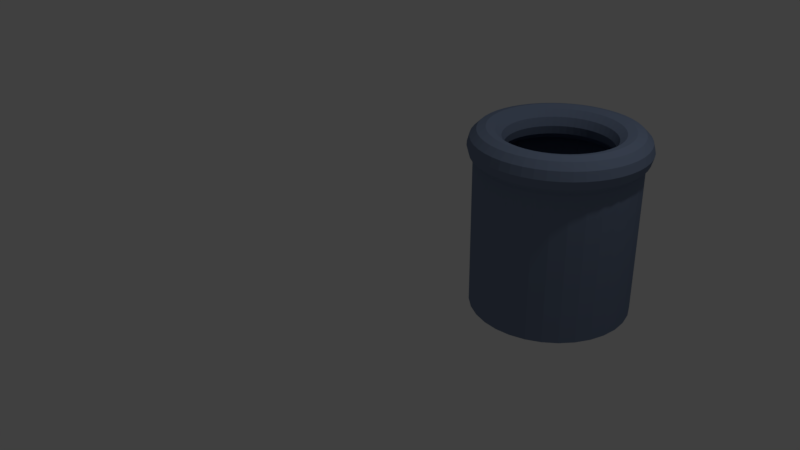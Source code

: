 # Source: mistkuebel.blend  (saved by Blender 2.77.0; exported with 4.5.12 LTS)
import bpy
from mathutils import Matrix  # noqa: F401  (used for matrix-valued properties, if any)

bpy.ops.wm.read_factory_settings(use_empty=True)
scene = bpy.context.scene
scene.name = 'Scene'

# ---- collections
col_collection_1 = bpy.data.collections.new('Collection 1'); scene.collection.children.link(col_collection_1)

# ---- materials (node trees are filled in below, after node groups)
mat_farbe = bpy.data.materials.new('Farbe')
mat_farbe.alpha_threshold = 0.0
mat_farbe.use_transparent_shadow = False
mat_farbe.preview_render_type = 'FLAT'
mat_farbe.diffuse_color = (0.1883, 0.2417, 0.3588, 1.0)
mat_farbe.specular_color = (0.723, 0.7078, 0.663)
mat_farbe.roughness = 0.5

# ---- material node trees

# ---- world
world_world = bpy.data.worlds.new('World'); scene.world = world_world
world_world.color = (0.05088, 0.05088, 0.05088)
world_world.use_sun_shadow = False
world_world.sun_shadow_jitter_overblur = 0.0
world_world.cycles.sampling_method = 'MANUAL'

# ---- cameras
cam_camera = bpy.data.cameras.new('Camera')
cam_camera.clip_end = 100.0
cam_camera.lens = 35.0
cam_camera.sensor_width = 32.0
cam_camera.sensor_height = 18.0
cam_camera.ortho_scale = 7.314
cam_camera.dof.focus_distance = 0.0
cam_camera.dof.aperture_fstop = 128.0

# ---- lights
light_lamp = bpy.data.lights.new('Lamp', 'POINT')
light_lamp.transmission_factor = 0.0
light_lamp.cutoff_distance = 30.0
light_lamp.energy = 100.0
light_lamp.shadow_buffer_clip_start = 1.001
light_lamp.shadow_soft_size = 0.1
light_lamp.shadow_maximum_resolution = 0.006
light_lamp.use_absolute_resolution = True

# ---- meshes
me_torus_002 = bpy.data.meshes.new('Torus.002')
me_torus_002.from_pydata([(1.25, 0.0, 0.0), (1.217, 0.0, 0.125), (1.125, 0.0, 0.2165), (1.0, 0.0, 0.25), (0.875, 0.0, 0.2165), (0.7835, 0.0, 0.125), (0.75, 0.0, 3.062e-17), (0.7835, 0.0, -0.125), (0.875, 0.0, -0.2165), (1.0, 0.0, -0.25), (1.125, 0.0, -0.2165), (1.217, 0.0, -0.125), (1.239, 0.1632, 0.0), (1.206, 0.1588, 0.125), (1.115, 0.1468, 0.2165), (0.9914, 0.1305, 0.25), (0.8675, 0.1142, 0.2165), (0.7768, 0.1023, 0.125), (0.7436, 0.09789, 3.062e-17), (0.7768, 0.1023, -0.125), (0.8675, 0.1142, -0.2165), (0.9914, 0.1305, -0.25), (1.115, 0.1468, -0.2165), (1.206, 0.1588, -0.125), (1.207, 0.3235, 0.0), (1.175, 0.3149, 0.125), (1.087, 0.2912, 0.2165), (0.9659, 0.2588, 0.25), (0.8452, 0.2265, 0.2165), (0.7568, 0.2028, 0.125), (0.7244, 0.1941, 3.062e-17), (0.7568, 0.2028, -0.125), (0.8452, 0.2265, -0.2165), (0.9659, 0.2588, -0.25), (1.087, 0.2912, -0.2165), (1.175, 0.3149, -0.125), (1.155, 0.4784, 0.0), (1.124, 0.4655, 0.125), (1.039, 0.4305, 0.2165), (0.9239, 0.3827, 0.25), (0.8084, 0.3348, 0.2165), (0.7239, 0.2998, 0.125), (0.6929, 0.287, 3.062e-17), (0.7239, 0.2998, -0.125), (0.8084, 0.3348, -0.2165), (0.9239, 0.3827, -0.25), (1.039, 0.4305, -0.2165), (1.124, 0.4655, -0.125), (1.083, 0.625, 0.0), (1.054, 0.6083, 0.125), (0.9743, 0.5625, 0.2165), (0.866, 0.5, 0.25), (0.7578, 0.4375, 0.2165), (0.6785, 0.3917, 0.125), (0.6495, 0.375, 3.062e-17), (0.6785, 0.3917, -0.125), (0.7578, 0.4375, -0.2165), (0.866, 0.5, -0.25), (0.9743, 0.5625, -0.2165), (1.054, 0.6083, -0.125), (0.9917, 0.761, 0.0), (0.9651, 0.7406, 0.125), (0.8925, 0.6849, 0.2165), (0.7934, 0.6088, 0.25), (0.6942, 0.5327, 0.2165), (0.6216, 0.477, 0.125), (0.595, 0.4566, 3.062e-17), (0.6216, 0.477, -0.125), (0.6942, 0.5327, -0.2165), (0.7934, 0.6088, -0.25), (0.8925, 0.6849, -0.2165), (0.9651, 0.7406, -0.125), (0.8839, 0.8839, 0.0), (0.8602, 0.8602, 0.125), (0.7955, 0.7955, 0.2165), (0.7071, 0.7071, 0.25), (0.6187, 0.6187, 0.2165), (0.554, 0.554, 0.125), (0.5303, 0.5303, 3.062e-17), (0.554, 0.554, -0.125), (0.6187, 0.6187, -0.2165), (0.7071, 0.7071, -0.25), (0.7955, 0.7955, -0.2165), (0.8602, 0.8602, -0.125), (0.761, 0.9917, 0.0), (0.7406, 0.9651, 0.125), (0.6849, 0.8925, 0.2165), (0.6088, 0.7934, 0.25), (0.5327, 0.6942, 0.2165), (0.477, 0.6216, 0.125), (0.4566, 0.595, 3.062e-17), (0.477, 0.6216, -0.125), (0.5327, 0.6942, -0.2165), (0.6088, 0.7934, -0.25), (0.6849, 0.8925, -0.2165), (0.7406, 0.9651, -0.125), (0.625, 1.083, 0.0), (0.6083, 1.054, 0.125), (0.5625, 0.9743, 0.2165), (0.5, 0.866, 0.25), (0.4375, 0.7578, 0.2165), (0.3917, 0.6785, 0.125), (0.375, 0.6495, 3.062e-17), (0.3917, 0.6785, -0.125), (0.4375, 0.7578, -0.2165), (0.5, 0.866, -0.25), (0.5625, 0.9743, -0.2165), (0.6083, 1.054, -0.125), (0.4784, 1.155, 0.0), (0.4655, 1.124, 0.125), (0.4305, 1.039, 0.2165), (0.3827, 0.9239, 0.25), (0.3348, 0.8084, 0.2165), (0.2998, 0.7239, 0.125), (0.287, 0.6929, 3.062e-17), (0.2998, 0.7239, -0.125), (0.3348, 0.8084, -0.2165), (0.3827, 0.9239, -0.25), (0.4305, 1.039, -0.2165), (0.4655, 1.124, -0.125), (0.3235, 1.207, 0.0), (0.3149, 1.175, 0.125), (0.2912, 1.087, 0.2165), (0.2588, 0.9659, 0.25), (0.2265, 0.8452, 0.2165), (0.2028, 0.7568, 0.125), (0.1941, 0.7244, 3.062e-17), (0.2028, 0.7568, -0.125), (0.2265, 0.8452, -0.2165), (0.2588, 0.9659, -0.25), (0.2912, 1.087, -0.2165), (0.3149, 1.175, -0.125), (0.1632, 1.239, 0.0), (0.1588, 1.206, 0.125), (0.1468, 1.115, 0.2165), (0.1305, 0.9914, 0.25), (0.1142, 0.8675, 0.2165), (0.1023, 0.7768, 0.125), (0.09789, 0.7436, 3.062e-17), (0.1023, 0.7768, -0.125), (0.1142, 0.8675, -0.2165), (0.1305, 0.9914, -0.25), (0.1468, 1.115, -0.2165), (0.1588, 1.206, -0.125), (9.483e-08, 1.25, 0.0), (9.342e-08, 1.217, 0.125), (8.956e-08, 1.125, 0.2165), (8.429e-08, 1.0, 0.25), (7.903e-08, 0.875, 0.2165), (7.517e-08, 0.7835, 0.125), (7.376e-08, 0.75, 3.062e-17), (7.517e-08, 0.7835, -0.125), (7.903e-08, 0.875, -0.2165), (8.429e-08, 1.0, -0.25), (8.956e-08, 1.125, -0.2165), (9.342e-08, 1.217, -0.125), (-0.1632, 1.239, 0.0), (-0.1588, 1.206, 0.125), (-0.1468, 1.115, 0.2165), (-0.1305, 0.9914, 0.25), (-0.1142, 0.8675, 0.2165), (-0.1023, 0.7768, 0.125), (-0.09789, 0.7436, 3.062e-17), (-0.1023, 0.7768, -0.125), (-0.1142, 0.8675, -0.2165), (-0.1305, 0.9914, -0.25), (-0.1468, 1.115, -0.2165), (-0.1588, 1.206, -0.125), (-0.3235, 1.207, 0.0), (-0.3149, 1.175, 0.125), (-0.2912, 1.087, 0.2165), (-0.2588, 0.9659, 0.25), (-0.2265, 0.8452, 0.2165), (-0.2028, 0.7568, 0.125), (-0.1941, 0.7244, 3.062e-17), (-0.2028, 0.7568, -0.125), (-0.2265, 0.8452, -0.2165), (-0.2588, 0.9659, -0.25), (-0.2912, 1.087, -0.2165), (-0.3149, 1.175, -0.125), (-0.4784, 1.155, 0.0), (-0.4655, 1.124, 0.125), (-0.4305, 1.039, 0.2165), (-0.3827, 0.9239, 0.25), (-0.3348, 0.8084, 0.2165), (-0.2998, 0.7239, 0.125), (-0.287, 0.6929, 3.062e-17), (-0.2998, 0.7239, -0.125), (-0.3348, 0.8084, -0.2165), (-0.3827, 0.9239, -0.25), (-0.4305, 1.039, -0.2165), (-0.4655, 1.124, -0.125), (-0.625, 1.083, 0.0), (-0.6083, 1.054, 0.125), (-0.5625, 0.9743, 0.2165), (-0.5, 0.866, 0.25), (-0.4375, 0.7578, 0.2165), (-0.3917, 0.6785, 0.125), (-0.375, 0.6495, 3.062e-17), (-0.3917, 0.6785, -0.125), (-0.4375, 0.7578, -0.2165), (-0.5, 0.866, -0.25), (-0.5625, 0.9743, -0.2165), (-0.6083, 1.054, -0.125), (-0.761, 0.9917, 0.0), (-0.7406, 0.9651, 0.125), (-0.6849, 0.8925, 0.2165), (-0.6088, 0.7934, 0.25), (-0.5327, 0.6942, 0.2165), (-0.477, 0.6216, 0.125), (-0.4566, 0.595, 3.062e-17), (-0.477, 0.6216, -0.125), (-0.5327, 0.6942, -0.2165), (-0.6088, 0.7934, -0.25), (-0.6849, 0.8925, -0.2165), (-0.7406, 0.9651, -0.125), (-0.8839, 0.8839, 0.0), (-0.8602, 0.8602, 0.125), (-0.7955, 0.7955, 0.2165), (-0.7071, 0.7071, 0.25), (-0.6187, 0.6187, 0.2165), (-0.554, 0.554, 0.125), (-0.5303, 0.5303, 3.062e-17), (-0.554, 0.554, -0.125), (-0.6187, 0.6187, -0.2165), (-0.7071, 0.7071, -0.25), (-0.7955, 0.7955, -0.2165), (-0.8602, 0.8602, -0.125), (-0.9917, 0.761, 0.0), (-0.9651, 0.7406, 0.125), (-0.8925, 0.6849, 0.2165), (-0.7934, 0.6088, 0.25), (-0.6942, 0.5327, 0.2165), (-0.6216, 0.477, 0.125), (-0.595, 0.4566, 3.062e-17), (-0.6216, 0.477, -0.125), (-0.6942, 0.5327, -0.2165), (-0.7934, 0.6088, -0.25), (-0.8925, 0.6849, -0.2165), (-0.9651, 0.7406, -0.125), (-1.083, 0.625, 0.0), (-1.054, 0.6083, 0.125), (-0.9743, 0.5625, 0.2165), (-0.866, 0.5, 0.25), (-0.7578, 0.4375, 0.2165), (-0.6785, 0.3917, 0.125), (-0.6495, 0.375, 3.062e-17), (-0.6785, 0.3917, -0.125), (-0.7578, 0.4375, -0.2165), (-0.866, 0.5, -0.25), (-0.9743, 0.5625, -0.2165), (-1.054, 0.6083, -0.125), (-1.155, 0.4784, 0.0), (-1.124, 0.4655, 0.125), (-1.039, 0.4305, 0.2165), (-0.9239, 0.3827, 0.25), (-0.8084, 0.3348, 0.2165), (-0.7239, 0.2998, 0.125), (-0.6929, 0.287, 3.062e-17), (-0.7239, 0.2998, -0.125), (-0.8084, 0.3348, -0.2165), (-0.9239, 0.3827, -0.25), (-1.039, 0.4305, -0.2165), (-1.124, 0.4655, -0.125), (-1.207, 0.3235, 0.0), (-1.175, 0.3149, 0.125), (-1.087, 0.2912, 0.2165), (-0.9659, 0.2588, 0.25), (-0.8452, 0.2265, 0.2165), (-0.7568, 0.2028, 0.125), (-0.7244, 0.1941, 3.062e-17), (-0.7568, 0.2028, -0.125), (-0.8452, 0.2265, -0.2165), (-0.9659, 0.2588, -0.25), (-1.087, 0.2912, -0.2165), (-1.175, 0.3149, -0.125), (-1.239, 0.1632, 0.0), (-1.206, 0.1588, 0.125), (-1.115, 0.1468, 0.2165), (-0.9914, 0.1305, 0.25), (-0.8675, 0.1142, 0.2165), (-0.7768, 0.1023, 0.125), (-0.7436, 0.09789, 3.062e-17), (-0.7768, 0.1023, -0.125), (-0.8675, 0.1142, -0.2165), (-0.9914, 0.1305, -0.25), (-1.115, 0.1468, -0.2165), (-1.206, 0.1588, -0.125), (-1.25, 1.093e-07, 0.0), (-1.217, 1.064e-07, 0.125), (-1.125, 9.835e-08, 0.2165), (-1.0, 8.742e-08, 0.25), (-0.875, 7.649e-08, 0.2165), (-0.7835, 6.85e-08, 0.125), (-0.75, 6.557e-08, 3.062e-17), (-0.7835, 6.85e-08, -0.125), (-0.875, 7.649e-08, -0.2165), (-1.0, 8.742e-08, -0.25), (-1.125, 9.835e-08, -0.2165), (-1.217, 1.064e-07, -0.125), (-1.239, -0.1632, 0.0), (-1.206, -0.1588, 0.125), (-1.115, -0.1468, 0.2165), (-0.9914, -0.1305, 0.25), (-0.8675, -0.1142, 0.2165), (-0.7768, -0.1023, 0.125), (-0.7436, -0.09789, 3.062e-17), (-0.7768, -0.1023, -0.125), (-0.8675, -0.1142, -0.2165), (-0.9914, -0.1305, -0.25), (-1.115, -0.1468, -0.2165), (-1.206, -0.1588, -0.125), (-1.207, -0.3235, 0.0), (-1.175, -0.3149, 0.125), (-1.087, -0.2912, 0.2165), (-0.9659, -0.2588, 0.25), (-0.8452, -0.2265, 0.2165), (-0.7568, -0.2028, 0.125), (-0.7244, -0.1941, 3.062e-17), (-0.7568, -0.2028, -0.125), (-0.8452, -0.2265, -0.2165), (-0.9659, -0.2588, -0.25), (-1.087, -0.2912, -0.2165), (-1.175, -0.3149, -0.125), (-1.155, -0.4784, 0.0), (-1.124, -0.4655, 0.125), (-1.039, -0.4305, 0.2165), (-0.9239, -0.3827, 0.25), (-0.8084, -0.3348, 0.2165), (-0.7239, -0.2998, 0.125), (-0.6929, -0.287, 3.062e-17), (-0.7239, -0.2998, -0.125), (-0.8084, -0.3348, -0.2165), (-0.9239, -0.3827, -0.25), (-1.039, -0.4305, -0.2165), (-1.124, -0.4655, -0.125), (-1.083, -0.625, 0.0), (-1.054, -0.6083, 0.125), (-0.9743, -0.5625, 0.2165), (-0.866, -0.5, 0.25), (-0.7578, -0.4375, 0.2165), (-0.6785, -0.3917, 0.125), (-0.6495, -0.375, 3.062e-17), (-0.6785, -0.3917, -0.125), (-0.7578, -0.4375, -0.2165), (-0.866, -0.5, -0.25), (-0.9743, -0.5625, -0.2165), (-1.054, -0.6083, -0.125), (-0.9917, -0.761, 0.0), (-0.9651, -0.7406, 0.125), (-0.8925, -0.6849, 0.2165), (-0.7934, -0.6088, 0.25), (-0.6942, -0.5327, 0.2165), (-0.6216, -0.477, 0.125), (-0.595, -0.4566, 3.062e-17), (-0.6216, -0.477, -0.125), (-0.6942, -0.5327, -0.2165), (-0.7934, -0.6088, -0.25), (-0.8925, -0.6849, -0.2165), (-0.9651, -0.7406, -0.125), (-0.8839, -0.8839, 0.0), (-0.8602, -0.8602, 0.125), (-0.7955, -0.7955, 0.2165), (-0.7071, -0.7071, 0.25), (-0.6187, -0.6187, 0.2165), (-0.554, -0.554, 0.125), (-0.5303, -0.5303, 3.062e-17), (-0.554, -0.554, -0.125), (-0.6187, -0.6187, -0.2165), (-0.7071, -0.7071, -0.25), (-0.7955, -0.7955, -0.2165), (-0.8602, -0.8602, -0.125), (-0.761, -0.9917, 0.0), (-0.7406, -0.9651, 0.125), (-0.6849, -0.8925, 0.2165), (-0.6088, -0.7934, 0.25), (-0.5327, -0.6942, 0.2165), (-0.477, -0.6216, 0.125), (-0.4566, -0.595, 3.062e-17), (-0.477, -0.6216, -0.125), (-0.5327, -0.6942, -0.2165), (-0.6088, -0.7934, -0.25), (-0.6849, -0.8925, -0.2165), (-0.7406, -0.9651, -0.125), (-0.625, -1.083, 0.0), (-0.6083, -1.054, 0.125), (-0.5625, -0.9743, 0.2165), (-0.5, -0.866, 0.25), (-0.4375, -0.7578, 0.2165), (-0.3917, -0.6785, 0.125), (-0.375, -0.6495, 3.062e-17), (-0.3917, -0.6785, -0.125), (-0.4375, -0.7578, -0.2165), (-0.5, -0.866, -0.25), (-0.5625, -0.9743, -0.2165), (-0.6083, -1.054, -0.125), (-0.4784, -1.155, 0.0), (-0.4655, -1.124, 0.125), (-0.4305, -1.039, 0.2165), (-0.3827, -0.9239, 0.25), (-0.3348, -0.8084, 0.2165), (-0.2998, -0.7239, 0.125), (-0.287, -0.6929, 3.062e-17), (-0.2998, -0.7239, -0.125), (-0.3348, -0.8084, -0.2165), (-0.3827, -0.9239, -0.25), (-0.4305, -1.039, -0.2165), (-0.4655, -1.124, -0.125), (-0.3235, -1.207, 0.0), (-0.3149, -1.175, 0.125), (-0.2912, -1.087, 0.2165), (-0.2588, -0.9659, 0.25), (-0.2265, -0.8452, 0.2165), (-0.2028, -0.7568, 0.125), (-0.1941, -0.7244, 3.062e-17), (-0.2028, -0.7568, -0.125), (-0.2265, -0.8452, -0.2165), (-0.2588, -0.9659, -0.25), (-0.2912, -1.087, -0.2165), (-0.3149, -1.175, -0.125), (-0.1632, -1.239, 0.0), (-0.1588, -1.206, 0.125), (-0.1468, -1.115, 0.2165), (-0.1305, -0.9914, 0.25), (-0.1142, -0.8675, 0.2165), (-0.1023, -0.7768, 0.125), (-0.0979, -0.7436, 3.062e-17), (-0.1023, -0.7768, -0.125), (-0.1142, -0.8675, -0.2165), (-0.1305, -0.9914, -0.25), (-0.1468, -1.115, -0.2165), (-0.1588, -1.206, -0.125), (9.483e-08, -1.25, 0.0), (9.342e-08, -1.217, 0.125), (8.956e-08, -1.125, 0.2165), (8.429e-08, -1.0, 0.25), (7.903e-08, -0.875, 0.2165), (7.517e-08, -0.7835, 0.125), (7.376e-08, -0.75, 3.062e-17), (7.517e-08, -0.7835, -0.125), (7.903e-08, -0.875, -0.2165), (8.429e-08, -1.0, -0.25), (8.956e-08, -1.125, -0.2165), (9.342e-08, -1.217, -0.125), (0.1632, -1.239, 0.0), (0.1588, -1.206, 0.125), (0.1468, -1.115, 0.2165), (0.1305, -0.9914, 0.25), (0.1142, -0.8675, 0.2165), (0.1023, -0.7768, 0.125), (0.09789, -0.7436, 3.062e-17), (0.1023, -0.7768, -0.125), (0.1142, -0.8675, -0.2165), (0.1305, -0.9914, -0.25), (0.1468, -1.115, -0.2165), (0.1588, -1.206, -0.125), (0.3235, -1.207, 0.0), (0.3149, -1.175, 0.125), (0.2912, -1.087, 0.2165), (0.2588, -0.9659, 0.25), (0.2265, -0.8452, 0.2165), (0.2028, -0.7568, 0.125), (0.1941, -0.7244, 3.062e-17), (0.2028, -0.7568, -0.125), (0.2265, -0.8452, -0.2165), (0.2588, -0.9659, -0.25), (0.2912, -1.087, -0.2165), (0.3149, -1.175, -0.125), (0.4784, -1.155, 0.0), (0.4655, -1.124, 0.125), (0.4305, -1.039, 0.2165), (0.3827, -0.9239, 0.25), (0.3348, -0.8084, 0.2165), (0.2998, -0.7239, 0.125), (0.287, -0.6929, 3.062e-17), (0.2998, -0.7239, -0.125), (0.3348, -0.8084, -0.2165), (0.3827, -0.9239, -0.25), (0.4305, -1.039, -0.2165), (0.4655, -1.124, -0.125), (0.625, -1.083, 0.0), (0.6083, -1.054, 0.125), (0.5625, -0.9743, 0.2165), (0.5, -0.866, 0.25), (0.4375, -0.7578, 0.2165), (0.3917, -0.6785, 0.125), (0.375, -0.6495, 3.062e-17), (0.3917, -0.6785, -0.125), (0.4375, -0.7578, -0.2165), (0.5, -0.866, -0.25), (0.5625, -0.9743, -0.2165), (0.6083, -1.054, -0.125), (0.761, -0.9917, 0.0), (0.7406, -0.9651, 0.125), (0.6849, -0.8925, 0.2165), (0.6088, -0.7934, 0.25), (0.5327, -0.6942, 0.2165), (0.477, -0.6216, 0.125), (0.4566, -0.595, 3.062e-17), (0.477, -0.6216, -0.125), (0.5327, -0.6942, -0.2165), (0.6088, -0.7934, -0.25), (0.6849, -0.8925, -0.2165), (0.7406, -0.9651, -0.125), (0.8839, -0.8839, 0.0), (0.8602, -0.8602, 0.125), (0.7955, -0.7955, 0.2165), (0.7071, -0.7071, 0.25), (0.6187, -0.6187, 0.2165), (0.554, -0.554, 0.125), (0.5303, -0.5303, 3.062e-17), (0.554, -0.554, -0.125), (0.6187, -0.6187, -0.2165), (0.7071, -0.7071, -0.25), (0.7955, -0.7955, -0.2165), (0.8602, -0.8602, -0.125), (0.9917, -0.761, 0.0), (0.9651, -0.7406, 0.125), (0.8925, -0.6849, 0.2165), (0.7934, -0.6088, 0.25), (0.6942, -0.5327, 0.2165), (0.6216, -0.477, 0.125), (0.595, -0.4566, 3.062e-17), (0.6216, -0.477, -0.125), (0.6942, -0.5327, -0.2165), (0.7934, -0.6088, -0.25), (0.8925, -0.6849, -0.2165), (0.9651, -0.7406, -0.125), (1.083, -0.625, 0.0), (1.054, -0.6083, 0.125), (0.9743, -0.5625, 0.2165), (0.866, -0.5, 0.25), (0.7578, -0.4375, 0.2165), (0.6785, -0.3917, 0.125), (0.6495, -0.375, 3.062e-17), (0.6785, -0.3917, -0.125), (0.7578, -0.4375, -0.2165), (0.866, -0.5, -0.25), (0.9743, -0.5625, -0.2165), (1.054, -0.6083, -0.125), (1.155, -0.4784, 0.0), (1.124, -0.4655, 0.125), (1.039, -0.4305, 0.2165), (0.9239, -0.3827, 0.25), (0.8084, -0.3348, 0.2165), (0.7239, -0.2998, 0.125), (0.6929, -0.287, 3.062e-17), (0.7239, -0.2998, -0.125), (0.8084, -0.3348, -0.2165), (0.9239, -0.3827, -0.25), (1.039, -0.4305, -0.2165), (1.124, -0.4655, -0.125), (1.207, -0.3235, 0.0), (1.175, -0.3149, 0.125), (1.087, -0.2912, 0.2165), (0.9659, -0.2588, 0.25), (0.8452, -0.2265, 0.2165), (0.7568, -0.2028, 0.125), (0.7244, -0.1941, 3.062e-17), (0.7568, -0.2028, -0.125), (0.8452, -0.2265, -0.2165), (0.9659, -0.2588, -0.25), (1.087, -0.2912, -0.2165), (1.175, -0.3149, -0.125), (1.239, -0.1632, 0.0), (1.206, -0.1588, 0.125), (1.115, -0.1468, 0.2165), (0.9914, -0.1305, 0.25), (0.8675, -0.1142, 0.2165), (0.7768, -0.1023, 0.125), (0.7436, -0.09789, 3.062e-17), (0.7768, -0.1023, -0.125), (0.8675, -0.1142, -0.2165), (0.9914, -0.1305, -0.25), (1.115, -0.1468, -0.2165), (1.206, -0.1588, -0.125), (-0.02394, 1.188, -2.427), (-0.02394, 1.188, -0.1016), (0.2028, 1.166, -2.427), (0.2028, 1.166, -0.1016), (0.4209, 1.1, -2.427), (0.4209, 1.1, -0.1016), (0.6219, 0.9925, -2.427), (0.6219, 0.9925, -0.1016), (0.7981, 0.8479, -2.427), (0.7981, 0.8479, -0.1016), (0.9426, 0.6718, -2.427), (0.9426, 0.6718, -0.1016), (1.05, 0.4708, -2.427), (1.05, 0.4708, -0.1016), (1.116, 0.2527, -2.427), (1.116, 0.2527, -0.1016), (1.139, 0.02592, -2.427), (1.139, 0.02592, -0.1016), (1.116, -0.2009, -2.427), (1.116, -0.2009, -0.1016), (1.05, -0.4189, -2.427), (1.05, -0.4189, -0.1016), (0.9426, -0.6199, -2.427), (0.9426, -0.6199, -0.1016), (0.7981, -0.7961, -2.427), (0.7981, -0.7961, -0.1016), (0.6219, -0.9406, -2.427), (0.6219, -0.9406, -0.1016), (0.4209, -1.048, -2.427), (0.4209, -1.048, -0.1016), (0.2028, -1.114, -2.427), (0.2028, -1.114, -0.1016), (-0.02394, -1.137, -2.427), (-0.02394, -1.137, -0.1016), (-0.2507, -1.114, -2.427), (-0.2507, -1.114, -0.1016), (-0.4688, -1.048, -2.427), (-0.4688, -1.048, -0.1016), (-0.6698, -0.9406, -2.427), (-0.6698, -0.9406, -0.1016), (-0.8459, -0.7961, -2.427), (-0.8459, -0.7961, -0.1016), (-0.9905, -0.6199, -2.427), (-0.9905, -0.6199, -0.1016), (-1.098, -0.4189, -2.427), (-1.098, -0.4189, -0.1016), (-1.164, -0.2009, -2.427), (-1.164, -0.2009, -0.1016), (-1.186, 0.02592, -2.427), (-1.186, 0.02592, -0.1016), (-1.164, 0.2527, -2.427), (-1.164, 0.2527, -0.1016), (-1.098, 0.4708, -2.427), (-1.098, 0.4708, -0.1016), (-0.9905, 0.6718, -2.427), (-0.9905, 0.6718, -0.1016), (-0.8459, 0.8479, -2.427), (-0.8459, 0.8479, -0.1016), (-0.6698, 0.9925, -2.427), (-0.6698, 0.9925, -0.1016), (-0.4688, 1.1, -2.427), (-0.4688, 1.1, -0.1016), (-0.2507, 1.166, -2.427), (-0.2507, 1.166, -0.1016)], [], [(0, 12, 13, 1), (1, 13, 14, 2), (2, 14, 15, 3), (3, 15, 16, 4), (4, 16, 17, 5), (5, 17, 18, 6), (6, 18, 19, 7), (7, 19, 20, 8), (8, 20, 21, 9), (9, 21, 22, 10), (10, 22, 23, 11), (0, 11, 23, 12), (12, 24, 25, 13), (13, 25, 26, 14), (14, 26, 27, 15), (15, 27, 28, 16), (16, 28, 29, 17), (17, 29, 30, 18), (18, 30, 31, 19), (19, 31, 32, 20), (20, 32, 33, 21), (21, 33, 34, 22), (22, 34, 35, 23), (23, 35, 24, 12), (24, 36, 37, 25), (25, 37, 38, 26), (26, 38, 39, 27), (27, 39, 40, 28), (28, 40, 41, 29), (29, 41, 42, 30), (30, 42, 43, 31), (31, 43, 44, 32), (32, 44, 45, 33), (33, 45, 46, 34), (34, 46, 47, 35), (35, 47, 36, 24), (36, 48, 49, 37), (37, 49, 50, 38), (38, 50, 51, 39), (39, 51, 52, 40), (40, 52, 53, 41), (41, 53, 54, 42), (42, 54, 55, 43), (43, 55, 56, 44), (44, 56, 57, 45), (45, 57, 58, 46), (46, 58, 59, 47), (47, 59, 48, 36), (48, 60, 61, 49), (49, 61, 62, 50), (50, 62, 63, 51), (51, 63, 64, 52), (52, 64, 65, 53), (53, 65, 66, 54), (54, 66, 67, 55), (55, 67, 68, 56), (56, 68, 69, 57), (57, 69, 70, 58), (58, 70, 71, 59), (59, 71, 60, 48), (60, 72, 73, 61), (61, 73, 74, 62), (62, 74, 75, 63), (63, 75, 76, 64), (64, 76, 77, 65), (65, 77, 78, 66), (66, 78, 79, 67), (67, 79, 80, 68), (68, 80, 81, 69), (69, 81, 82, 70), (70, 82, 83, 71), (71, 83, 72, 60), (72, 84, 85, 73), (73, 85, 86, 74), (74, 86, 87, 75), (75, 87, 88, 76), (76, 88, 89, 77), (77, 89, 90, 78), (78, 90, 91, 79), (79, 91, 92, 80), (80, 92, 93, 81), (81, 93, 94, 82), (82, 94, 95, 83), (83, 95, 84, 72), (84, 96, 97, 85), (85, 97, 98, 86), (86, 98, 99, 87), (87, 99, 100, 88), (88, 100, 101, 89), (89, 101, 102, 90), (90, 102, 103, 91), (91, 103, 104, 92), (92, 104, 105, 93), (93, 105, 106, 94), (94, 106, 107, 95), (95, 107, 96, 84), (96, 108, 109, 97), (97, 109, 110, 98), (98, 110, 111, 99), (99, 111, 112, 100), (100, 112, 113, 101), (101, 113, 114, 102), (102, 114, 115, 103), (103, 115, 116, 104), (104, 116, 117, 105), (105, 117, 118, 106), (106, 118, 119, 107), (107, 119, 108, 96), (108, 120, 121, 109), (109, 121, 122, 110), (110, 122, 123, 111), (111, 123, 124, 112), (112, 124, 125, 113), (113, 125, 126, 114), (114, 126, 127, 115), (115, 127, 128, 116), (116, 128, 129, 117), (117, 129, 130, 118), (118, 130, 131, 119), (119, 131, 120, 108), (120, 132, 133, 121), (121, 133, 134, 122), (122, 134, 135, 123), (123, 135, 136, 124), (124, 136, 137, 125), (125, 137, 138, 126), (126, 138, 139, 127), (127, 139, 140, 128), (128, 140, 141, 129), (129, 141, 142, 130), (130, 142, 143, 131), (131, 143, 132, 120), (132, 144, 145, 133), (133, 145, 146, 134), (134, 146, 147, 135), (135, 147, 148, 136), (136, 148, 149, 137), (137, 149, 150, 138), (138, 150, 151, 139), (139, 151, 152, 140), (140, 152, 153, 141), (141, 153, 154, 142), (142, 154, 155, 143), (143, 155, 144, 132), (144, 156, 157, 145), (145, 157, 158, 146), (146, 158, 159, 147), (147, 159, 160, 148), (148, 160, 161, 149), (149, 161, 162, 150), (150, 162, 163, 151), (151, 163, 164, 152), (152, 164, 165, 153), (153, 165, 166, 154), (154, 166, 167, 155), (155, 167, 156, 144), (156, 168, 169, 157), (157, 169, 170, 158), (158, 170, 171, 159), (159, 171, 172, 160), (160, 172, 173, 161), (161, 173, 174, 162), (162, 174, 175, 163), (163, 175, 176, 164), (164, 176, 177, 165), (165, 177, 178, 166), (166, 178, 179, 167), (167, 179, 168, 156), (168, 180, 181, 169), (169, 181, 182, 170), (170, 182, 183, 171), (171, 183, 184, 172), (172, 184, 185, 173), (173, 185, 186, 174), (174, 186, 187, 175), (175, 187, 188, 176), (176, 188, 189, 177), (177, 189, 190, 178), (178, 190, 191, 179), (179, 191, 180, 168), (180, 192, 193, 181), (181, 193, 194, 182), (182, 194, 195, 183), (183, 195, 196, 184), (184, 196, 197, 185), (185, 197, 198, 186), (186, 198, 199, 187), (187, 199, 200, 188), (188, 200, 201, 189), (189, 201, 202, 190), (190, 202, 203, 191), (191, 203, 192, 180), (192, 204, 205, 193), (193, 205, 206, 194), (194, 206, 207, 195), (195, 207, 208, 196), (196, 208, 209, 197), (197, 209, 210, 198), (198, 210, 211, 199), (199, 211, 212, 200), (200, 212, 213, 201), (201, 213, 214, 202), (202, 214, 215, 203), (203, 215, 204, 192), (204, 216, 217, 205), (205, 217, 218, 206), (206, 218, 219, 207), (207, 219, 220, 208), (208, 220, 221, 209), (209, 221, 222, 210), (210, 222, 223, 211), (211, 223, 224, 212), (212, 224, 225, 213), (213, 225, 226, 214), (214, 226, 227, 215), (215, 227, 216, 204), (216, 228, 229, 217), (217, 229, 230, 218), (218, 230, 231, 219), (219, 231, 232, 220), (220, 232, 233, 221), (221, 233, 234, 222), (222, 234, 235, 223), (223, 235, 236, 224), (224, 236, 237, 225), (225, 237, 238, 226), (226, 238, 239, 227), (227, 239, 228, 216), (228, 240, 241, 229), (229, 241, 242, 230), (230, 242, 243, 231), (231, 243, 244, 232), (232, 244, 245, 233), (233, 245, 246, 234), (234, 246, 247, 235), (235, 247, 248, 236), (236, 248, 249, 237), (237, 249, 250, 238), (238, 250, 251, 239), (239, 251, 240, 228), (240, 252, 253, 241), (241, 253, 254, 242), (242, 254, 255, 243), (243, 255, 256, 244), (244, 256, 257, 245), (245, 257, 258, 246), (246, 258, 259, 247), (247, 259, 260, 248), (248, 260, 261, 249), (249, 261, 262, 250), (250, 262, 263, 251), (251, 263, 252, 240), (252, 264, 265, 253), (253, 265, 266, 254), (254, 266, 267, 255), (255, 267, 268, 256), (256, 268, 269, 257), (257, 269, 270, 258), (258, 270, 271, 259), (259, 271, 272, 260), (260, 272, 273, 261), (261, 273, 274, 262), (262, 274, 275, 263), (263, 275, 264, 252), (264, 276, 277, 265), (265, 277, 278, 266), (266, 278, 279, 267), (267, 279, 280, 268), (268, 280, 281, 269), (269, 281, 282, 270), (270, 282, 283, 271), (271, 283, 284, 272), (272, 284, 285, 273), (273, 285, 286, 274), (274, 286, 287, 275), (275, 287, 276, 264), (276, 288, 289, 277), (277, 289, 290, 278), (278, 290, 291, 279), (279, 291, 292, 280), (280, 292, 293, 281), (281, 293, 294, 282), (282, 294, 295, 283), (283, 295, 296, 284), (284, 296, 297, 285), (285, 297, 298, 286), (286, 298, 299, 287), (287, 299, 288, 276), (288, 300, 301, 289), (289, 301, 302, 290), (290, 302, 303, 291), (291, 303, 304, 292), (292, 304, 305, 293), (293, 305, 306, 294), (294, 306, 307, 295), (295, 307, 308, 296), (296, 308, 309, 297), (297, 309, 310, 298), (298, 310, 311, 299), (299, 311, 300, 288), (300, 312, 313, 301), (301, 313, 314, 302), (302, 314, 315, 303), (303, 315, 316, 304), (304, 316, 317, 305), (305, 317, 318, 306), (306, 318, 319, 307), (307, 319, 320, 308), (308, 320, 321, 309), (309, 321, 322, 310), (310, 322, 323, 311), (311, 323, 312, 300), (312, 324, 325, 313), (313, 325, 326, 314), (314, 326, 327, 315), (315, 327, 328, 316), (316, 328, 329, 317), (317, 329, 330, 318), (318, 330, 331, 319), (319, 331, 332, 320), (320, 332, 333, 321), (321, 333, 334, 322), (322, 334, 335, 323), (323, 335, 324, 312), (324, 336, 337, 325), (325, 337, 338, 326), (326, 338, 339, 327), (327, 339, 340, 328), (328, 340, 341, 329), (329, 341, 342, 330), (330, 342, 343, 331), (331, 343, 344, 332), (332, 344, 345, 333), (333, 345, 346, 334), (334, 346, 347, 335), (335, 347, 336, 324), (336, 348, 349, 337), (337, 349, 350, 338), (338, 350, 351, 339), (339, 351, 352, 340), (340, 352, 353, 341), (341, 353, 354, 342), (342, 354, 355, 343), (343, 355, 356, 344), (344, 356, 357, 345), (345, 357, 358, 346), (346, 358, 359, 347), (347, 359, 348, 336), (348, 360, 361, 349), (349, 361, 362, 350), (350, 362, 363, 351), (351, 363, 364, 352), (352, 364, 365, 353), (353, 365, 366, 354), (354, 366, 367, 355), (355, 367, 368, 356), (356, 368, 369, 357), (357, 369, 370, 358), (358, 370, 371, 359), (359, 371, 360, 348), (360, 372, 373, 361), (361, 373, 374, 362), (362, 374, 375, 363), (363, 375, 376, 364), (364, 376, 377, 365), (365, 377, 378, 366), (366, 378, 379, 367), (367, 379, 380, 368), (368, 380, 381, 369), (369, 381, 382, 370), (370, 382, 383, 371), (371, 383, 372, 360), (372, 384, 385, 373), (373, 385, 386, 374), (374, 386, 387, 375), (375, 387, 388, 376), (376, 388, 389, 377), (377, 389, 390, 378), (378, 390, 391, 379), (379, 391, 392, 380), (380, 392, 393, 381), (381, 393, 394, 382), (382, 394, 395, 383), (383, 395, 384, 372), (384, 396, 397, 385), (385, 397, 398, 386), (386, 398, 399, 387), (387, 399, 400, 388), (388, 400, 401, 389), (389, 401, 402, 390), (390, 402, 403, 391), (391, 403, 404, 392), (392, 404, 405, 393), (393, 405, 406, 394), (394, 406, 407, 395), (395, 407, 396, 384), (396, 408, 409, 397), (397, 409, 410, 398), (398, 410, 411, 399), (399, 411, 412, 400), (400, 412, 413, 401), (401, 413, 414, 402), (402, 414, 415, 403), (403, 415, 416, 404), (404, 416, 417, 405), (405, 417, 418, 406), (406, 418, 419, 407), (407, 419, 408, 396), (408, 420, 421, 409), (409, 421, 422, 410), (410, 422, 423, 411), (411, 423, 424, 412), (412, 424, 425, 413), (413, 425, 426, 414), (414, 426, 427, 415), (415, 427, 428, 416), (416, 428, 429, 417), (417, 429, 430, 418), (418, 430, 431, 419), (419, 431, 420, 408), (420, 432, 433, 421), (421, 433, 434, 422), (422, 434, 435, 423), (423, 435, 436, 424), (424, 436, 437, 425), (425, 437, 438, 426), (426, 438, 439, 427), (427, 439, 440, 428), (428, 440, 441, 429), (429, 441, 442, 430), (430, 442, 443, 431), (431, 443, 432, 420), (432, 444, 445, 433), (433, 445, 446, 434), (434, 446, 447, 435), (435, 447, 448, 436), (436, 448, 449, 437), (437, 449, 450, 438), (438, 450, 451, 439), (439, 451, 452, 440), (440, 452, 453, 441), (441, 453, 454, 442), (442, 454, 455, 443), (443, 455, 444, 432), (444, 456, 457, 445), (445, 457, 458, 446), (446, 458, 459, 447), (447, 459, 460, 448), (448, 460, 461, 449), (449, 461, 462, 450), (450, 462, 463, 451), (451, 463, 464, 452), (452, 464, 465, 453), (453, 465, 466, 454), (454, 466, 467, 455), (455, 467, 456, 444), (456, 468, 469, 457), (457, 469, 470, 458), (458, 470, 471, 459), (459, 471, 472, 460), (460, 472, 473, 461), (461, 473, 474, 462), (462, 474, 475, 463), (463, 475, 476, 464), (464, 476, 477, 465), (465, 477, 478, 466), (466, 478, 479, 467), (467, 479, 468, 456), (468, 480, 481, 469), (469, 481, 482, 470), (470, 482, 483, 471), (471, 483, 484, 472), (472, 484, 485, 473), (473, 485, 486, 474), (474, 486, 487, 475), (475, 487, 488, 476), (476, 488, 489, 477), (477, 489, 490, 478), (478, 490, 491, 479), (479, 491, 480, 468), (480, 492, 493, 481), (481, 493, 494, 482), (482, 494, 495, 483), (483, 495, 496, 484), (484, 496, 497, 485), (485, 497, 498, 486), (486, 498, 499, 487), (487, 499, 500, 488), (488, 500, 501, 489), (489, 501, 502, 490), (490, 502, 503, 491), (491, 503, 492, 480), (492, 504, 505, 493), (493, 505, 506, 494), (494, 506, 507, 495), (495, 507, 508, 496), (496, 508, 509, 497), (497, 509, 510, 498), (498, 510, 511, 499), (499, 511, 512, 500), (500, 512, 513, 501), (501, 513, 514, 502), (502, 514, 515, 503), (503, 515, 504, 492), (504, 516, 517, 505), (505, 517, 518, 506), (506, 518, 519, 507), (507, 519, 520, 508), (508, 520, 521, 509), (509, 521, 522, 510), (510, 522, 523, 511), (511, 523, 524, 512), (512, 524, 525, 513), (513, 525, 526, 514), (514, 526, 527, 515), (515, 527, 516, 504), (516, 528, 529, 517), (517, 529, 530, 518), (518, 530, 531, 519), (519, 531, 532, 520), (520, 532, 533, 521), (521, 533, 534, 522), (522, 534, 535, 523), (523, 535, 536, 524), (524, 536, 537, 525), (525, 537, 538, 526), (526, 538, 539, 527), (527, 539, 528, 516), (528, 540, 541, 529), (529, 541, 542, 530), (530, 542, 543, 531), (531, 543, 544, 532), (532, 544, 545, 533), (533, 545, 546, 534), (534, 546, 547, 535), (535, 547, 548, 536), (536, 548, 549, 537), (537, 549, 550, 538), (538, 550, 551, 539), (539, 551, 540, 528), (540, 552, 553, 541), (541, 553, 554, 542), (542, 554, 555, 543), (543, 555, 556, 544), (544, 556, 557, 545), (545, 557, 558, 546), (546, 558, 559, 547), (547, 559, 560, 548), (548, 560, 561, 549), (549, 561, 562, 550), (550, 562, 563, 551), (551, 563, 552, 540), (552, 564, 565, 553), (553, 565, 566, 554), (554, 566, 567, 555), (555, 567, 568, 556), (556, 568, 569, 557), (557, 569, 570, 558), (558, 570, 571, 559), (559, 571, 572, 560), (560, 572, 573, 561), (561, 573, 574, 562), (562, 574, 575, 563), (563, 575, 564, 552), (564, 0, 1, 565), (565, 1, 2, 566), (566, 2, 3, 567), (567, 3, 4, 568), (568, 4, 5, 569), (569, 5, 6, 570), (570, 6, 7, 571), (571, 7, 8, 572), (572, 8, 9, 573), (573, 9, 10, 574), (574, 10, 11, 575), (575, 11, 0, 564), (576, 577, 579, 578), (578, 579, 581, 580), (580, 581, 583, 582), (582, 583, 585, 584), (584, 585, 587, 586), (586, 587, 589, 588), (588, 589, 591, 590), (590, 591, 593, 592), (592, 593, 595, 594), (594, 595, 597, 596), (596, 597, 599, 598), (598, 599, 601, 600), (600, 601, 603, 602), (602, 603, 605, 604), (604, 605, 607, 606), (606, 607, 609, 608), (608, 609, 611, 610), (610, 611, 613, 612), (612, 613, 615, 614), (614, 615, 617, 616), (616, 617, 619, 618), (618, 619, 621, 620), (620, 621, 623, 622), (622, 623, 625, 624), (624, 625, 627, 626), (626, 627, 629, 628), (628, 629, 631, 630), (630, 631, 633, 632), (632, 633, 635, 634), (634, 635, 637, 636), (636, 637, 639, 638), (638, 639, 577, 576), (576, 578, 580, 582, 584, 586, 588, 590, 592, 594, 596, 598, 600, 602, 604, 606, 608, 610, 612, 614, 616, 618, 620, 622, 624, 626, 628, 630, 632, 634, 636, 638)])
_k = set([(0, 1), (0, 11), (0, 12), (0, 564), (1, 2), (1, 13), (1, 565), (2, 3), (2, 14), (2, 566), (3, 4), (3, 15), (3, 567), (4, 5), (4, 16), (4, 568), (5, 6), (5, 17), (5, 569), (6, 7), (6, 18), (6, 570), (7, 8), (7, 19), (7, 571), (8, 9), (8, 20), (8, 572), (9, 10), (9, 21), (9, 573), (10, 11), (10, 22), (10, 574), (11, 23), (11, 575), (12, 13), (12, 23), (12, 24), (13, 14), (13, 25), (14, 15), (14, 26), (15, 16), (15, 27), (16, 17), (16, 28), (17, 18), (17, 29), (18, 19), (18, 30), (19, 20), (19, 31), (20, 21), (20, 32), (21, 22), (21, 33), (22, 23), (22, 34), (23, 35), (24, 25), (24, 35), (24, 36), (25, 26), (25, 37), (26, 27), (26, 38), (27, 28), (27, 39), (28, 29), (28, 40), (29, 30), (29, 41), (30, 31), (30, 42), (31, 32), (31, 43), (32, 33), (32, 44), (33, 34), (33, 45), (34, 35), (34, 46), (35, 47), (36, 37), (36, 47), (36, 48), (37, 38), (37, 49), (38, 39), (38, 50), (39, 40), (39, 51), (40, 41), (40, 52), (41, 42), (41, 53), (42, 43), (42, 54), (43, 44), (43, 55), (44, 45), (44, 56), (45, 46), (45, 57), (46, 47), (46, 58), (47, 59), (48, 49), (48, 59), (48, 60), (49, 50), (49, 61), (50, 51), (50, 62), (51, 52), (51, 63), (52, 53), (52, 64), (53, 54), (53, 65), (54, 55), (54, 66), (55, 56), (55, 67), (56, 57), (56, 68), (57, 58), (57, 69), (58, 59), (58, 70), (59, 71), (60, 61), (60, 71), (60, 72), (61, 62), (61, 73), (62, 63), (62, 74), (63, 64), (63, 75), (64, 65), (64, 76), (65, 66), (65, 77), (66, 67), (66, 78), (67, 68), (67, 79), (68, 69), (68, 80), (69, 70), (69, 81), (70, 71), (70, 82), (71, 83), (72, 73), (72, 83), (72, 84), (73, 74), (73, 85), (74, 75), (74, 86), (75, 76), (75, 87), (76, 77), (76, 88), (77, 78), (77, 89), (78, 79), (78, 90), (79, 80), (79, 91), (80, 81), (80, 92), (81, 82), (81, 93), (82, 83), (82, 94), (83, 95), (84, 85), (84, 95), (84, 96), (85, 86), (85, 97), (86, 87), (86, 98), (87, 88), (87, 99), (88, 89), (88, 100), (89, 90), (89, 101), (90, 91), (90, 102), (91, 92), (91, 103), (92, 93), (92, 104), (93, 94), (93, 105), (94, 95), (94, 106), (95, 107), (96, 97), (96, 107), (96, 108), (97, 98), (97, 109), (98, 99), (98, 110), (99, 100), (99, 111), (100, 101), (100, 112), (101, 102), (101, 113), (102, 103), (102, 114), (103, 104), (103, 115), (104, 105), (104, 116), (105, 106), (105, 117), (106, 107), (106, 118), (107, 119), (108, 109), (108, 119), (108, 120), (109, 110), (109, 121), (110, 111), (110, 122), (111, 112), (111, 123), (112, 113), (112, 124), (113, 114), (113, 125), (114, 115), (114, 126), (115, 116), (115, 127), (116, 117), (116, 128), (117, 118), (117, 129), (118, 119), (118, 130), (119, 131), (120, 121), (120, 131), (120, 132), (121, 122), (121, 133), (122, 123), (122, 134), (123, 124), (123, 135), (124, 125), (124, 136), (125, 126), (125, 137), (126, 127), (126, 138), (127, 128), (127, 139), (128, 129), (128, 140), (129, 130), (129, 141), (130, 131), (130, 142), (131, 143), (132, 133), (132, 143), (132, 144), (133, 134), (133, 145), (134, 135), (134, 146), (135, 136), (135, 147), (136, 137), (136, 148), (137, 138), (137, 149), (138, 139), (138, 150), (139, 140), (139, 151), (140, 141), (140, 152), (141, 142), (141, 153), (142, 143), (142, 154), (143, 155), (144, 145), (144, 155), (144, 156), (145, 146), (145, 157), (146, 147), (146, 158), (147, 148), (147, 159), (148, 149), (148, 160), (149, 150), (149, 161), (150, 151), (150, 162), (151, 152), (151, 163), (152, 153), (152, 164), (153, 154), (153, 165), (154, 155), (154, 166), (155, 167), (156, 157), (156, 167), (156, 168), (157, 158), (157, 169), (158, 159), (158, 170), (159, 160), (159, 171), (160, 161), (160, 172), (161, 162), (161, 173), (162, 163), (162, 174), (163, 164), (163, 175), (164, 165), (164, 176), (165, 166), (165, 177), (166, 167), (166, 178), (167, 179), (168, 169), (168, 179), (168, 180), (169, 170), (169, 181), (170, 171), (170, 182), (171, 172), (171, 183), (172, 173), (172, 184), (173, 174), (173, 185), (174, 175), (174, 186), (175, 176), (175, 187), (176, 177), (176, 188), (177, 178), (177, 189), (178, 179), (178, 190), (179, 191), (180, 181), (180, 191), (180, 192), (181, 182), (181, 193), (182, 183), (182, 194), (183, 184), (183, 195), (184, 185), (184, 196), (185, 186), (185, 197), (186, 187), (186, 198), (187, 188), (187, 199), (188, 189), (188, 200), (189, 190), (189, 201), (190, 191), (190, 202), (191, 203), (192, 193), (192, 203), (192, 204), (193, 194), (193, 205), (194, 195), (194, 206), (195, 196), (195, 207), (196, 197), (196, 208), (197, 198), (197, 209), (198, 199), (198, 210), (199, 200), (199, 211), (200, 201), (200, 212), (201, 202), (201, 213), (202, 203), (202, 214), (203, 215), (204, 205), (204, 215), (204, 216), (205, 206), (205, 217), (206, 207), (206, 218), (207, 208), (207, 219), (208, 209), (208, 220), (209, 210), (209, 221), (210, 211), (210, 222), (211, 212), (211, 223), (212, 213), (212, 224), (213, 214), (213, 225), (214, 215), (214, 226), (215, 227), (216, 217), (216, 227), (216, 228), (217, 218), (217, 229), (218, 219), (218, 230), (219, 220), (219, 231), (220, 221), (220, 232), (221, 222), (221, 233), (222, 223), (222, 234), (223, 224), (223, 235), (224, 225), (224, 236), (225, 226), (225, 237), (226, 227), (226, 238), (227, 239), (228, 229), (228, 239), (228, 240), (229, 230), (229, 241), (230, 231), (230, 242), (231, 232), (231, 243), (232, 233), (232, 244), (233, 234), (233, 245), (234, 235), (234, 246), (235, 236), (235, 247), (236, 237), (236, 248), (237, 238), (237, 249), (238, 239), (238, 250), (239, 251), (240, 241), (240, 251), (240, 252), (241, 242), (241, 253), (242, 243), (242, 254), (243, 244), (243, 255), (244, 245), (244, 256), (245, 246), (245, 257), (246, 247), (246, 258), (247, 248), (247, 259), (248, 249), (248, 260), (249, 250), (249, 261), (250, 251), (250, 262), (251, 263), (252, 253), (252, 263), (252, 264), (253, 254), (253, 265), (254, 255), (254, 266), (255, 256), (255, 267), (256, 257), (256, 268), (257, 258), (257, 269), (258, 259), (258, 270), (259, 260), (259, 271), (260, 261), (260, 272), (261, 262), (261, 273), (262, 263), (262, 274), (263, 275), (264, 265), (264, 275), (264, 276), (265, 266), (265, 277), (266, 267), (266, 278), (267, 268), (267, 279), (268, 269), (268, 280), (269, 270), (269, 281), (270, 271), (270, 282), (271, 272), (271, 283), (272, 273), (272, 284), (273, 274), (273, 285), (274, 275), (274, 286), (275, 287), (276, 277), (276, 287), (276, 288), (277, 278), (277, 289), (278, 279), (278, 290), (279, 280), (279, 291), (280, 281), (280, 292), (281, 282), (281, 293), (282, 283), (282, 294), (283, 284), (283, 295), (284, 285), (284, 296), (285, 286), (285, 297), (286, 287), (286, 298), (287, 299), (288, 289), (288, 299), (288, 300), (289, 290), (289, 301), (290, 291), (290, 302), (291, 292), (291, 303), (292, 293), (292, 304), (293, 294), (293, 305), (294, 295), (294, 306), (295, 296), (295, 307), (296, 297), (296, 308), (297, 298), (297, 309), (298, 299), (298, 310), (299, 311), (300, 301), (300, 311), (300, 312), (301, 302), (301, 313), (302, 303), (302, 314), (303, 304), (303, 315), (304, 305), (304, 316), (305, 306), (305, 317), (306, 307), (306, 318), (307, 308), (307, 319), (308, 309), (308, 320), (309, 310), (309, 321), (310, 311), (310, 322), (311, 323), (312, 313), (312, 323), (312, 324), (313, 314), (313, 325), (314, 315), (314, 326), (315, 316), (315, 327), (316, 317), (316, 328), (317, 318), (317, 329), (318, 319), (318, 330), (319, 320), (319, 331), (320, 321), (320, 332), (321, 322), (321, 333), (322, 323), (322, 334), (323, 335), (324, 325), (324, 335), (324, 336), (325, 326), (325, 337), (326, 327), (326, 338), (327, 328), (327, 339), (328, 329), (328, 340), (329, 330), (329, 341), (330, 331), (330, 342), (331, 332), (331, 343), (332, 333), (332, 344), (333, 334), (333, 345), (334, 335), (334, 346), (335, 347), (336, 337), (336, 347), (336, 348), (337, 338), (337, 349), (338, 339), (338, 350), (339, 340), (339, 351), (340, 341), (340, 352), (341, 342), (341, 353), (342, 343), (342, 354), (343, 344), (343, 355), (344, 345), (344, 356), (345, 346), (345, 357), (346, 347), (346, 358), (347, 359), (348, 349), (348, 359), (348, 360), (349, 350), (349, 361), (350, 351), (350, 362), (351, 352), (351, 363), (352, 353), (352, 364), (353, 354), (353, 365), (354, 355), (354, 366), (355, 356), (355, 367), (356, 357), (356, 368), (357, 358), (357, 369), (358, 359), (358, 370), (359, 371), (360, 361), (360, 371), (360, 372), (361, 362), (361, 373), (362, 363), (362, 374), (363, 364), (363, 375), (364, 365), (364, 376), (365, 366), (365, 377), (366, 367), (366, 378), (367, 368), (367, 379), (368, 369), (368, 380), (369, 370), (369, 381), (370, 371), (370, 382), (371, 383), (372, 373), (372, 383), (372, 384), (373, 374), (373, 385), (374, 375), (374, 386), (375, 376), (375, 387), (376, 377), (376, 388), (377, 378), (377, 389), (378, 379), (378, 390), (379, 380), (379, 391), (380, 381), (380, 392), (381, 382), (381, 393), (382, 383), (382, 394), (383, 395), (384, 385), (384, 395), (384, 396), (385, 386), (385, 397), (386, 387), (386, 398), (387, 388), (387, 399), (388, 389), (388, 400), (389, 390), (389, 401), (390, 391), (390, 402), (391, 392), (391, 403), (392, 393), (392, 404), (393, 394), (393, 405), (394, 395), (394, 406), (395, 407), (396, 397), (396, 407), (396, 408), (397, 398), (397, 409), (398, 399), (398, 410), (399, 400), (399, 411), (400, 401), (400, 412), (401, 402), (401, 413), (402, 403), (402, 414), (403, 404), (403, 415), (404, 405), (404, 416), (405, 406), (405, 417), (406, 407), (406, 418), (407, 419), (408, 409), (408, 419), (408, 420), (409, 410), (409, 421), (410, 411), (410, 422), (411, 412), (411, 423), (412, 413), (412, 424), (413, 414), (413, 425), (414, 415), (414, 426), (415, 416), (415, 427), (416, 417), (416, 428), (417, 418), (417, 429), (418, 419), (418, 430), (419, 431), (420, 421), (420, 431), (420, 432), (421, 422), (421, 433), (422, 423), (422, 434), (423, 424), (423, 435), (424, 425), (424, 436), (425, 426), (425, 437), (426, 427), (426, 438), (427, 428), (427, 439), (428, 429), (428, 440), (429, 430), (429, 441), (430, 431), (430, 442), (431, 443), (432, 433), (432, 443), (432, 444), (433, 434), (433, 445), (434, 435), (434, 446), (435, 436), (435, 447), (436, 437), (436, 448), (437, 438), (437, 449), (438, 439), (438, 450), (439, 440), (439, 451), (440, 441), (440, 452), (441, 442), (441, 453), (442, 443), (442, 454), (443, 455), (444, 445), (444, 455), (444, 456), (445, 446), (445, 457), (446, 447), (446, 458), (447, 448), (447, 459), (448, 449), (448, 460), (449, 450), (449, 461), (450, 451), (450, 462), (451, 452), (451, 463), (452, 453), (452, 464), (453, 454), (453, 465), (454, 455), (454, 466), (455, 467), (456, 457), (456, 467), (456, 468), (457, 458), (457, 469), (458, 459), (458, 470), (459, 460), (459, 471), (460, 461), (460, 472), (461, 462), (461, 473), (462, 463), (462, 474), (463, 464), (463, 475), (464, 465), (464, 476), (465, 466), (465, 477), (466, 467), (466, 478), (467, 479), (468, 469), (468, 479), (468, 480), (469, 470), (469, 481), (470, 471), (470, 482), (471, 472), (471, 483), (472, 473), (472, 484), (473, 474), (473, 485), (474, 475), (474, 486), (475, 476), (475, 487), (476, 477), (476, 488), (477, 478), (477, 489), (478, 479), (478, 490), (479, 491), (480, 481), (480, 491), (480, 492), (481, 482), (481, 493), (482, 483), (482, 494), (483, 484), (483, 495), (484, 485), (484, 496), (485, 486), (485, 497), (486, 487), (486, 498), (487, 488), (487, 499), (488, 489), (488, 500), (489, 490), (489, 501), (490, 491), (490, 502), (491, 503), (492, 493), (492, 503), (492, 504), (493, 494), (493, 505), (494, 495), (494, 506), (495, 496), (495, 507), (496, 497), (496, 508), (497, 498), (497, 509), (498, 499), (498, 510), (499, 500), (499, 511), (500, 501), (500, 512), (501, 502), (501, 513), (502, 503), (502, 514), (503, 515), (504, 505), (504, 515), (504, 516), (505, 506), (505, 517), (506, 507), (506, 518), (507, 508), (507, 519), (508, 509), (508, 520), (509, 510), (509, 521), (510, 511), (510, 522), (511, 512), (511, 523), (512, 513), (512, 524), (513, 514), (513, 525), (514, 515), (514, 526), (515, 527), (516, 517), (516, 527), (516, 528), (517, 518), (517, 529), (518, 519), (518, 530), (519, 520), (519, 531), (520, 521), (520, 532), (521, 522), (521, 533), (522, 523), (522, 534), (523, 524), (523, 535), (524, 525), (524, 536), (525, 526), (525, 537), (526, 527), (526, 538), (527, 539), (528, 529), (528, 539), (528, 540), (529, 530), (529, 541), (530, 531), (530, 542), (531, 532), (531, 543), (532, 533), (532, 544), (533, 534), (533, 545), (534, 535), (534, 546), (535, 536), (535, 547), (536, 537), (536, 548), (537, 538), (537, 549), (538, 539), (538, 550), (539, 551), (540, 541), (540, 551), (540, 552), (541, 542), (541, 553), (542, 543), (542, 554), (543, 544), (543, 555), (544, 545), (544, 556), (545, 546), (545, 557), (546, 547), (546, 558), (547, 548), (547, 559), (548, 549), (548, 560), (549, 550), (549, 561), (550, 551), (550, 562), (551, 563), (552, 553), (552, 563), (552, 564), (553, 554), (553, 565), (554, 555), (554, 566), (555, 556), (555, 567), (556, 557), (556, 568), (557, 558), (557, 569), (558, 559), (558, 570), (559, 560), (559, 571), (560, 561), (560, 572), (561, 562), (561, 573), (562, 563), (562, 574), (563, 575), (564, 565), (564, 575), (565, 566), (566, 567), (567, 568), (568, 569), (569, 570), (570, 571), (571, 572), (572, 573), (573, 574), (574, 575), (576, 577), (576, 578), (576, 638), (577, 579), (577, 639), (578, 579), (578, 580), (579, 581), (580, 581), (580, 582), (581, 583), (582, 583), (582, 584), (583, 585), (584, 585), (584, 586), (585, 587), (586, 587), (586, 588), (587, 589), (588, 589), (588, 590), (589, 591), (590, 591), (590, 592), (591, 593), (592, 593), (592, 594), (593, 595), (594, 595), (594, 596), (595, 597), (596, 597), (596, 598), (597, 599), (598, 599), (598, 600), (599, 601), (600, 601), (600, 602), (601, 603), (602, 603), (602, 604), (603, 605), (604, 605), (604, 606), (605, 607), (606, 607), (606, 608), (607, 609), (608, 609), (608, 610), (609, 611), (610, 611), (610, 612), (611, 613), (612, 613), (612, 614), (613, 615), (614, 615), (614, 616), (615, 617), (616, 617), (616, 618), (617, 619), (618, 619), (618, 620), (619, 621), (620, 621), (620, 622), (621, 623), (622, 623), (622, 624), (623, 625), (624, 625), (624, 626), (625, 627), (626, 627), (626, 628), (627, 629), (628, 629), (628, 630), (629, 631), (630, 631), (630, 632), (631, 633), (632, 633), (632, 634), (633, 635), (634, 635), (634, 636), (635, 637), (636, 637), (636, 638), (637, 639), (638, 639)])
me_torus_002.attributes.new('sharp_edge', 'BOOLEAN', 'EDGE').data.foreach_set('value', [ (min(e.vertices), max(e.vertices)) in _k for e in me_torus_002.edges])
me_torus_002.materials.append(mat_farbe)
me_torus_002.use_remesh_preserve_volume = False
me_torus_002.use_remesh_preserve_attributes = False
me_torus_002.use_mirror_vertex_groups = False
me_torus_002.update()

# ---- objects
ob_torus_002 = bpy.data.objects.new('Torus.002', me_torus_002)
ob_lamp = bpy.data.objects.new('Lamp', light_lamp)
ob_camera = bpy.data.objects.new('Camera', cam_camera)

# ---- transforms, parenting, visibility, modifiers, constraints
ob_torus_002.location = (1.828, 1.303, 1.643)
ob_torus_002.scale = (0.8602, 0.8602, 0.8602)
ob_torus_002.lineart.crease_threshold = 0.0
ob_lamp.location = (4.076, 1.005, 5.904)
ob_lamp.rotation_euler = (0.6503, 0.05522, 1.866)
ob_lamp.lock_rotations_4d = False
ob_lamp.empty_display_type = 'ARROWS'
ob_lamp.color = (0.0, 0.0, 0.0, 0.0)
ob_lamp.lineart.crease_threshold = 0.0
ob_camera.location = (7.481, -6.508, 5.344)
ob_camera.rotation_euler = (1.109, 0.01082, 0.8149)
ob_camera.lock_rotations_4d = False
ob_camera.empty_display_type = 'ARROWS'
ob_camera.color = (0.0, 0.0, 0.0, 0.0)
ob_camera.display_type = 'WIRE'
ob_camera.lineart.crease_threshold = 0.0

# ---- collection membership
col_collection_1.objects.link(ob_torus_002)
col_collection_1.objects.link(ob_lamp)
col_collection_1.objects.link(ob_camera)

# ---- scene / render settings (as saved in the file)
scene.camera = ob_camera
scene.frame_start = 1; scene.frame_end = 250; scene.frame_set(1)
scene.render.engine = 'BLENDER_EEVEE_NEXT'
scene.render.resolution_percentage = 50
scene.render.dither_intensity = 0.0
scene.cycles.use_denoising = False
scene.cycles.samples = 128
scene.cycles.sampling_pattern = 'TABULATED_SOBOL'
scene.cycles.light_sampling_threshold = 0.0
scene.cycles.use_adaptive_sampling = False
scene.cycles.use_light_tree = False
scene.cycles.blur_glossy = 0.0
scene.cycles.sample_clamp_indirect = 0.0
scene.view_settings.view_transform = 'Standard'
bpy.context.view_layer.update()
